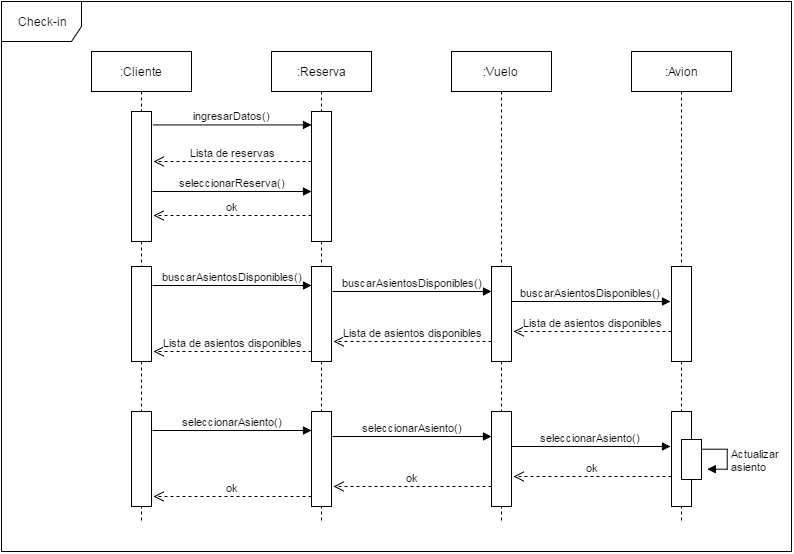

The diagram above was exported from draw.io. Its source (the exported page's mxGraphModel, read from the mxfile embedded in the PNG):
<mxGraphModel dx="2420" dy="1718" grid="1" gridSize="10" guides="1" tooltips="1" connect="1" arrows="1" fold="1" page="1" pageScale="1" pageWidth="826" pageHeight="1169" background="#ffffff" math="0" shadow="0">
  <root>
    <mxCell id="0" />
    <mxCell id="1" parent="0" />
    <mxCell id="2" value=":Cliente" style="shape=umlLifeline;perimeter=lifelinePerimeter;whiteSpace=wrap;html=1;container=1;collapsible=0;recursiveResize=0;outlineConnect=0;" vertex="1" parent="1">
      <mxGeometry x="10" y="10" width="100" height="470" as="geometry" />
    </mxCell>
    <mxCell id="23" value="" style="html=1;points=[];perimeter=orthogonalPerimeter;" vertex="1" parent="2">
      <mxGeometry x="40" y="215" width="20" height="95" as="geometry" />
    </mxCell>
    <mxCell id="3" value=":Avion" style="shape=umlLifeline;perimeter=lifelinePerimeter;whiteSpace=wrap;html=1;container=1;collapsible=0;recursiveResize=0;outlineConnect=0;" vertex="1" parent="1">
      <mxGeometry x="550" y="10" width="100" height="470" as="geometry" />
    </mxCell>
    <mxCell id="26" value="" style="html=1;points=[];perimeter=orthogonalPerimeter;" vertex="1" parent="3">
      <mxGeometry x="40" y="215" width="20" height="95" as="geometry" />
    </mxCell>
    <mxCell id="7" value=":Vuelo" style="shape=umlLifeline;perimeter=lifelinePerimeter;whiteSpace=wrap;html=1;container=1;collapsible=0;recursiveResize=0;outlineConnect=0;" vertex="1" parent="1">
      <mxGeometry x="370" y="10" width="100" height="470" as="geometry" />
    </mxCell>
    <mxCell id="25" value="" style="html=1;points=[];perimeter=orthogonalPerimeter;" vertex="1" parent="7">
      <mxGeometry x="40" y="215" width="20" height="95" as="geometry" />
    </mxCell>
    <mxCell id="9" value=":Reserva" style="shape=umlLifeline;perimeter=lifelinePerimeter;whiteSpace=wrap;html=1;container=1;collapsible=0;recursiveResize=0;outlineConnect=0;" vertex="1" parent="1">
      <mxGeometry x="190" y="10" width="100" height="470" as="geometry" />
    </mxCell>
    <mxCell id="10" value="" style="html=1;points=[];perimeter=orthogonalPerimeter;" vertex="1" parent="9">
      <mxGeometry x="40" y="60" width="20" height="130" as="geometry" />
    </mxCell>
    <mxCell id="24" value="" style="html=1;points=[];perimeter=orthogonalPerimeter;" vertex="1" parent="9">
      <mxGeometry x="40" y="215" width="20" height="95" as="geometry" />
    </mxCell>
    <mxCell id="11" value="" style="html=1;points=[];perimeter=orthogonalPerimeter;" vertex="1" parent="1">
      <mxGeometry x="50" y="70" width="20" height="130" as="geometry" />
    </mxCell>
    <mxCell id="12" value="ingresarDatos()" style="html=1;verticalAlign=bottom;endArrow=block;exitX=1.05;exitY=0.1;exitPerimeter=0;" edge="1" source="11" target="10" parent="1">
      <mxGeometry x="71" y="91" width="80" as="geometry">
        <mxPoint x="80" y="90" as="sourcePoint" />
        <mxPoint x="160" y="90" as="targetPoint" />
      </mxGeometry>
    </mxCell>
    <mxCell id="13" value="seleccionarReserva()" style="html=1;verticalAlign=bottom;endArrow=block;exitX=1.05;exitY=0.1;exitPerimeter=0;" edge="1" parent="1">
      <mxGeometry x="71" y="150" width="80" as="geometry">
        <mxPoint x="71" y="150" as="sourcePoint" />
        <mxPoint x="230" y="150" as="targetPoint" />
      </mxGeometry>
    </mxCell>
    <mxCell id="16" value="Lista de reservas" style="html=1;verticalAlign=bottom;endArrow=open;dashed=1;endSize=8;exitX=-0.1;exitY=0.258;exitPerimeter=0;" edge="1" parent="1">
      <mxGeometry x="72" y="120" as="geometry">
        <mxPoint x="230" y="120" as="sourcePoint" />
        <mxPoint x="72" y="120" as="targetPoint" />
      </mxGeometry>
    </mxCell>
    <mxCell id="19" value="ok" style="html=1;verticalAlign=bottom;endArrow=open;dashed=1;endSize=8;exitX=-0.1;exitY=0.258;exitPerimeter=0;" edge="1" parent="1">
      <mxGeometry x="72" y="174" as="geometry">
        <mxPoint x="230" y="174" as="sourcePoint" />
        <mxPoint x="72" y="174" as="targetPoint" />
      </mxGeometry>
    </mxCell>
    <mxCell id="22" value="Check-in" style="shape=umlFrame;whiteSpace=wrap;html=1;width=80;height=40;" vertex="1" parent="1">
      <mxGeometry x="-80" y="-40" width="790" height="550" as="geometry" />
    </mxCell>
    <mxCell id="27" value="buscarAsientosDisponibles()" style="html=1;verticalAlign=bottom;endArrow=block;exitX=1.05;exitY=0.1;exitPerimeter=0;" edge="1" parent="1">
      <mxGeometry x="71" y="252" width="80" as="geometry">
        <mxPoint x="71" y="244" as="sourcePoint" />
        <mxPoint x="230" y="244" as="targetPoint" />
      </mxGeometry>
    </mxCell>
    <mxCell id="28" value="buscarAsientosDisponibles()" style="html=1;verticalAlign=bottom;endArrow=block;exitX=1.05;exitY=0.1;exitPerimeter=0;" edge="1" parent="1">
      <mxGeometry x="430" y="268" width="80" as="geometry">
        <mxPoint x="430" y="260" as="sourcePoint" />
        <mxPoint x="589" y="260" as="targetPoint" />
      </mxGeometry>
    </mxCell>
    <mxCell id="29" value="buscarAsientosDisponibles()" style="html=1;verticalAlign=bottom;endArrow=block;exitX=1.05;exitY=0.1;exitPerimeter=0;" edge="1" parent="1">
      <mxGeometry x="251" y="258" width="80" as="geometry">
        <mxPoint x="251" y="250" as="sourcePoint" />
        <mxPoint x="410" y="250" as="targetPoint" />
      </mxGeometry>
    </mxCell>
    <mxCell id="30" value="Lista de asientos disponibles" style="html=1;verticalAlign=bottom;endArrow=open;dashed=1;endSize=8;exitX=-0.1;exitY=0.258;exitPerimeter=0;" edge="1" parent="1">
      <mxGeometry x="432" y="290" as="geometry">
        <mxPoint x="590" y="290" as="sourcePoint" />
        <mxPoint x="432" y="290" as="targetPoint" />
      </mxGeometry>
    </mxCell>
    <mxCell id="31" value="Lista de asientos disponibles" style="html=1;verticalAlign=bottom;endArrow=open;dashed=1;endSize=8;exitX=-0.1;exitY=0.258;exitPerimeter=0;" edge="1" parent="1">
      <mxGeometry x="252" y="300" as="geometry">
        <mxPoint x="410" y="300" as="sourcePoint" />
        <mxPoint x="252" y="300" as="targetPoint" />
      </mxGeometry>
    </mxCell>
    <mxCell id="32" value="Lista de asientos disponibles" style="html=1;verticalAlign=bottom;endArrow=open;dashed=1;endSize=8;exitX=-0.1;exitY=0.258;exitPerimeter=0;" edge="1" parent="1">
      <mxGeometry x="72" y="310" as="geometry">
        <mxPoint x="230" y="310" as="sourcePoint" />
        <mxPoint x="72" y="310" as="targetPoint" />
      </mxGeometry>
    </mxCell>
    <mxCell id="33" value="" style="html=1;points=[];perimeter=orthogonalPerimeter;" vertex="1" parent="1">
      <mxGeometry x="50" y="370" width="20" height="95" as="geometry" />
    </mxCell>
    <mxCell id="34" value="" style="html=1;points=[];perimeter=orthogonalPerimeter;" vertex="1" parent="1">
      <mxGeometry x="590" y="370" width="20" height="95" as="geometry" />
    </mxCell>
    <mxCell id="35" value="" style="html=1;points=[];perimeter=orthogonalPerimeter;" vertex="1" parent="1">
      <mxGeometry x="410" y="370" width="20" height="95" as="geometry" />
    </mxCell>
    <mxCell id="36" value="" style="html=1;points=[];perimeter=orthogonalPerimeter;" vertex="1" parent="1">
      <mxGeometry x="230" y="370" width="20" height="95" as="geometry" />
    </mxCell>
    <mxCell id="37" value="seleccionarAsiento()" style="html=1;verticalAlign=bottom;endArrow=block;exitX=1.05;exitY=0.1;exitPerimeter=0;" edge="1" parent="1">
      <mxGeometry x="71" y="397" width="80" as="geometry">
        <mxPoint x="71" y="389" as="sourcePoint" />
        <mxPoint x="230" y="389" as="targetPoint" />
      </mxGeometry>
    </mxCell>
    <mxCell id="38" value="seleccionarAsiento()" style="html=1;verticalAlign=bottom;endArrow=block;exitX=1.05;exitY=0.1;exitPerimeter=0;" edge="1" parent="1">
      <mxGeometry x="430" y="413" width="80" as="geometry">
        <mxPoint x="430" y="405" as="sourcePoint" />
        <mxPoint x="589" y="405" as="targetPoint" />
      </mxGeometry>
    </mxCell>
    <mxCell id="39" value="seleccionarAsiento()" style="html=1;verticalAlign=bottom;endArrow=block;exitX=1.05;exitY=0.1;exitPerimeter=0;" edge="1" parent="1">
      <mxGeometry x="251" y="403" width="80" as="geometry">
        <mxPoint x="251" y="395" as="sourcePoint" />
        <mxPoint x="410" y="395" as="targetPoint" />
      </mxGeometry>
    </mxCell>
    <mxCell id="40" value="ok" style="html=1;verticalAlign=bottom;endArrow=open;dashed=1;endSize=8;exitX=-0.1;exitY=0.258;exitPerimeter=0;" edge="1" parent="1">
      <mxGeometry x="432" y="435" as="geometry">
        <mxPoint x="590" y="435" as="sourcePoint" />
        <mxPoint x="432" y="435" as="targetPoint" />
      </mxGeometry>
    </mxCell>
    <mxCell id="41" value="ok" style="html=1;verticalAlign=bottom;endArrow=open;dashed=1;endSize=8;exitX=-0.1;exitY=0.258;exitPerimeter=0;" edge="1" parent="1">
      <mxGeometry x="252" y="445" as="geometry">
        <mxPoint x="410" y="445" as="sourcePoint" />
        <mxPoint x="252" y="445" as="targetPoint" />
      </mxGeometry>
    </mxCell>
    <mxCell id="42" value="ok" style="html=1;verticalAlign=bottom;endArrow=open;dashed=1;endSize=8;exitX=-0.1;exitY=0.258;exitPerimeter=0;" edge="1" parent="1">
      <mxGeometry x="72" y="455" as="geometry">
        <mxPoint x="230" y="455" as="sourcePoint" />
        <mxPoint x="72" y="455" as="targetPoint" />
      </mxGeometry>
    </mxCell>
    <mxCell id="46" value="" style="fillColor=#FFFFFF;strokeColor=#000000;html=1;" vertex="1" parent="1">
      <mxGeometry x="600" y="398" width="20" height="40" as="geometry" />
    </mxCell>
    <mxCell id="47" value="Actualizar&lt;br&gt;asiento" style="edgeStyle=orthogonalEdgeStyle;html=1;align=left;spacingLeft=2;endArrow=block;rounded=0;entryX=1;entryY=0;" edge="1" parent="1">
      <mxGeometry as="geometry">
        <mxPoint x="620" y="408.2857142857142" as="sourcePoint" />
        <Array as="points">
          <mxPoint x="645" y="408" />
        </Array>
        <mxPoint x="625.1428571428573" y="428.2857142857142" as="targetPoint" />
        <mxPoint x="23" y="1" as="offset" />
      </mxGeometry>
    </mxCell>
  </root>
</mxGraphModel>